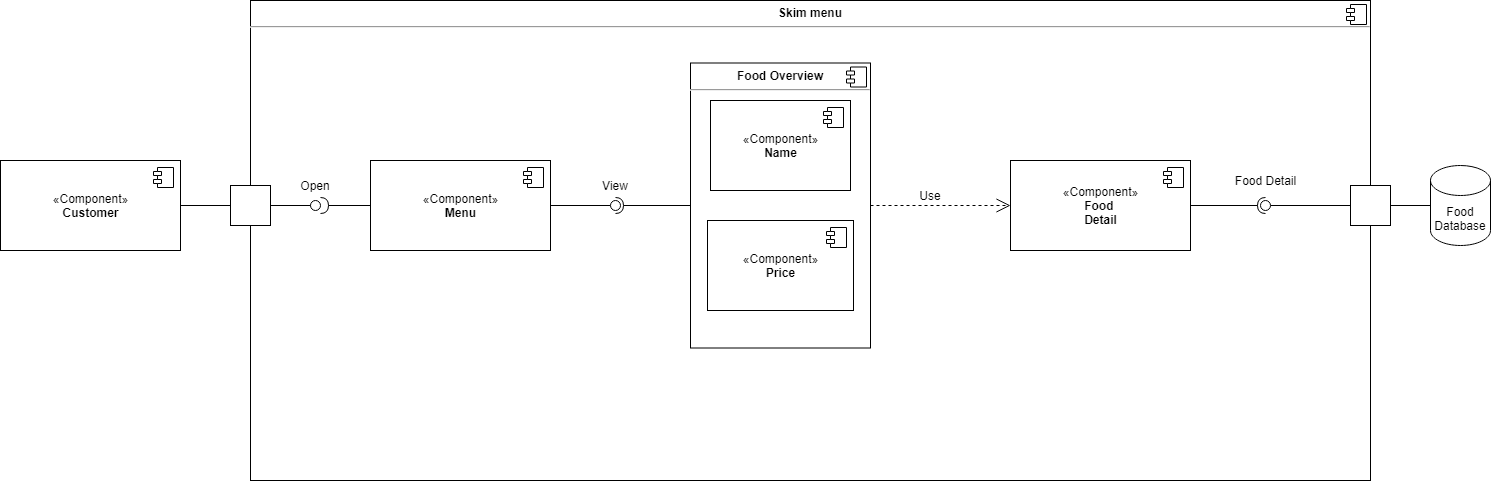

The diagram above was exported from draw.io. Its source (the exported page's mxGraphModel, read from the mxfile embedded in the PNG):
<mxGraphModel dx="3555" dy="2000" grid="1" gridSize="10" guides="1" tooltips="1" connect="1" arrows="1" fold="1" page="1" pageScale="1" pageWidth="827" pageHeight="1169" math="0" shadow="0">
  <root>
    <mxCell id="0" />
    <mxCell id="1" parent="0" />
    <mxCell id="GKXxL8nniKuyr5wNuur0-7" value="&lt;p style=&quot;margin: 0px ; margin-top: 6px ; text-align: center&quot;&gt;&lt;b&gt;Skim menu&lt;/b&gt;&lt;/p&gt;&lt;hr&gt;&lt;p style=&quot;margin: 0px ; margin-left: 8px&quot;&gt;&lt;br&gt;&lt;/p&gt;" style="align=left;overflow=fill;html=1;dropTarget=0;" parent="1" vertex="1">
      <mxGeometry x="320" y="60" width="1120" height="480" as="geometry" />
    </mxCell>
    <mxCell id="GKXxL8nniKuyr5wNuur0-8" value="" style="shape=component;jettyWidth=8;jettyHeight=4;align=center;" parent="GKXxL8nniKuyr5wNuur0-7" vertex="1">
      <mxGeometry x="1" width="20" height="20" relative="1" as="geometry">
        <mxPoint x="-24" y="4" as="offset" />
      </mxGeometry>
    </mxCell>
    <mxCell id="GKXxL8nniKuyr5wNuur0-1" value="«Component»&lt;br&gt;&lt;b&gt;Customer&lt;/b&gt;" style="html=1;dropTarget=0;" parent="1" vertex="1">
      <mxGeometry x="70" y="220" width="180" height="90" as="geometry" />
    </mxCell>
    <mxCell id="GKXxL8nniKuyr5wNuur0-2" value="" style="shape=module;jettyWidth=8;jettyHeight=4;" parent="GKXxL8nniKuyr5wNuur0-1" vertex="1">
      <mxGeometry x="1" width="20" height="20" relative="1" as="geometry">
        <mxPoint x="-27" y="7" as="offset" />
      </mxGeometry>
    </mxCell>
    <mxCell id="GKXxL8nniKuyr5wNuur0-3" value="" style="rounded=0;orthogonalLoop=1;jettySize=auto;html=1;endArrow=halfCircle;endFill=0;endSize=6;strokeWidth=1;sketch=0;exitX=0;exitY=0.5;exitDx=0;exitDy=0;" parent="1" source="GKXxL8nniKuyr5wNuur0-5" target="GKXxL8nniKuyr5wNuur0-9" edge="1">
      <mxGeometry relative="1" as="geometry">
        <mxPoint x="330" y="370" as="sourcePoint" />
        <mxPoint x="340" y="310" as="targetPoint" />
      </mxGeometry>
    </mxCell>
    <mxCell id="GKXxL8nniKuyr5wNuur0-5" value="«Component»&lt;br&gt;&lt;b&gt;Menu&lt;/b&gt;" style="html=1;dropTarget=0;align=center;" parent="1" vertex="1">
      <mxGeometry x="440" y="220" width="180" height="90" as="geometry" />
    </mxCell>
    <mxCell id="GKXxL8nniKuyr5wNuur0-6" value="" style="shape=module;jettyWidth=8;jettyHeight=4;align=center;" parent="GKXxL8nniKuyr5wNuur0-5" vertex="1">
      <mxGeometry x="1" width="20" height="20" relative="1" as="geometry">
        <mxPoint x="-27" y="7" as="offset" />
      </mxGeometry>
    </mxCell>
    <mxCell id="GKXxL8nniKuyr5wNuur0-9" value="" style="ellipse;whiteSpace=wrap;html=1;align=center;aspect=fixed;resizable=0;points=[];outlineConnect=0;sketch=0;" parent="1" vertex="1">
      <mxGeometry x="380" y="260" width="10" height="10" as="geometry" />
    </mxCell>
    <mxCell id="GKXxL8nniKuyr5wNuur0-10" value="" style="rounded=0;orthogonalLoop=1;jettySize=auto;html=1;endArrow=none;endFill=0;sketch=0;sourcePerimeterSpacing=0;exitX=1;exitY=0.5;exitDx=0;exitDy=0;" parent="1" source="I_ISNlXNGLA11KkMXEpS-2" target="GKXxL8nniKuyr5wNuur0-9" edge="1">
      <mxGeometry relative="1" as="geometry">
        <mxPoint x="250" y="265" as="sourcePoint" />
        <mxPoint x="300" y="240" as="targetPoint" />
      </mxGeometry>
    </mxCell>
    <mxCell id="c82TpvaYHzLoolI_N1If-1" value="&lt;p style=&quot;margin: 0px ; margin-top: 6px ; text-align: center&quot;&gt;&lt;b&gt;Food Overview&lt;/b&gt;&lt;/p&gt;&lt;hr&gt;&lt;p style=&quot;margin: 0px ; margin-left: 8px&quot;&gt;&lt;br&gt;&lt;/p&gt;" style="align=left;overflow=fill;html=1;dropTarget=0;" parent="1" vertex="1">
      <mxGeometry x="760" y="122.5" width="180" height="285" as="geometry" />
    </mxCell>
    <mxCell id="c82TpvaYHzLoolI_N1If-2" value="" style="shape=component;jettyWidth=8;jettyHeight=4;" parent="c82TpvaYHzLoolI_N1If-1" vertex="1">
      <mxGeometry x="1" width="20" height="20" relative="1" as="geometry">
        <mxPoint x="-24" y="4" as="offset" />
      </mxGeometry>
    </mxCell>
    <mxCell id="c82TpvaYHzLoolI_N1If-3" value="" style="rounded=0;orthogonalLoop=1;jettySize=auto;html=1;endArrow=none;endFill=0;sketch=0;sourcePerimeterSpacing=0;targetPerimeterSpacing=0;exitX=1;exitY=0.5;exitDx=0;exitDy=0;" parent="1" source="GKXxL8nniKuyr5wNuur0-5" target="c82TpvaYHzLoolI_N1If-5" edge="1">
      <mxGeometry relative="1" as="geometry">
        <mxPoint x="600" y="415" as="sourcePoint" />
      </mxGeometry>
    </mxCell>
    <mxCell id="c82TpvaYHzLoolI_N1If-4" value="" style="rounded=0;orthogonalLoop=1;jettySize=auto;html=1;endArrow=halfCircle;endFill=0;entryX=0.5;entryY=0.5;endSize=6;strokeWidth=1;sketch=0;exitX=0;exitY=0.5;exitDx=0;exitDy=0;" parent="1" source="c82TpvaYHzLoolI_N1If-1" target="c82TpvaYHzLoolI_N1If-5" edge="1">
      <mxGeometry relative="1" as="geometry">
        <mxPoint x="640" y="415" as="sourcePoint" />
      </mxGeometry>
    </mxCell>
    <mxCell id="c82TpvaYHzLoolI_N1If-5" value="" style="ellipse;whiteSpace=wrap;html=1;align=center;aspect=fixed;resizable=0;points=[];outlineConnect=0;sketch=0;" parent="1" vertex="1">
      <mxGeometry x="680" y="260" width="10" height="10" as="geometry" />
    </mxCell>
    <mxCell id="c82TpvaYHzLoolI_N1If-6" value="«Component»&lt;br&gt;&lt;b&gt;Name&lt;/b&gt;" style="html=1;dropTarget=0;" parent="1" vertex="1">
      <mxGeometry x="780" y="160" width="140" height="90" as="geometry" />
    </mxCell>
    <mxCell id="c82TpvaYHzLoolI_N1If-7" value="" style="shape=module;jettyWidth=8;jettyHeight=4;" parent="c82TpvaYHzLoolI_N1If-6" vertex="1">
      <mxGeometry x="1" width="20" height="20" relative="1" as="geometry">
        <mxPoint x="-27" y="7" as="offset" />
      </mxGeometry>
    </mxCell>
    <mxCell id="c82TpvaYHzLoolI_N1If-8" value="«Component»&lt;br&gt;&lt;b&gt;Price&lt;/b&gt;" style="html=1;dropTarget=0;" parent="1" vertex="1">
      <mxGeometry x="777" y="280" width="146" height="90" as="geometry" />
    </mxCell>
    <mxCell id="c82TpvaYHzLoolI_N1If-9" value="" style="shape=module;jettyWidth=8;jettyHeight=4;" parent="c82TpvaYHzLoolI_N1If-8" vertex="1">
      <mxGeometry x="1" width="20" height="20" relative="1" as="geometry">
        <mxPoint x="-27" y="7" as="offset" />
      </mxGeometry>
    </mxCell>
    <mxCell id="z8k372yVqWKUivK8gWwo-1" value="«Component»&lt;br&gt;&lt;b&gt;Food &lt;br&gt;Detail&lt;/b&gt;" style="html=1;dropTarget=0;" parent="1" vertex="1">
      <mxGeometry x="1080" y="220" width="180" height="90" as="geometry" />
    </mxCell>
    <mxCell id="z8k372yVqWKUivK8gWwo-2" value="" style="shape=module;jettyWidth=8;jettyHeight=4;" parent="z8k372yVqWKUivK8gWwo-1" vertex="1">
      <mxGeometry x="1" width="20" height="20" relative="1" as="geometry">
        <mxPoint x="-27" y="7" as="offset" />
      </mxGeometry>
    </mxCell>
    <mxCell id="z8k372yVqWKUivK8gWwo-3" value="Food&lt;br&gt;Database" style="shape=cylinder3;whiteSpace=wrap;html=1;boundedLbl=1;backgroundOutline=1;size=15;" parent="1" vertex="1">
      <mxGeometry x="1500" y="225" width="60" height="80" as="geometry" />
    </mxCell>
    <mxCell id="z8k372yVqWKUivK8gWwo-11" value="" style="rounded=0;orthogonalLoop=1;jettySize=auto;html=1;endArrow=none;endFill=0;sketch=0;sourcePerimeterSpacing=0;targetPerimeterSpacing=0;exitX=0;exitY=0.5;exitDx=0;exitDy=0;" parent="1" source="I_ISNlXNGLA11KkMXEpS-4" target="z8k372yVqWKUivK8gWwo-13" edge="1">
      <mxGeometry relative="1" as="geometry">
        <mxPoint x="1340" y="380" as="sourcePoint" />
      </mxGeometry>
    </mxCell>
    <mxCell id="z8k372yVqWKUivK8gWwo-12" value="" style="rounded=0;orthogonalLoop=1;jettySize=auto;html=1;endArrow=halfCircle;endFill=0;entryX=0.5;entryY=0.5;endSize=6;strokeWidth=1;sketch=0;exitX=1;exitY=0.5;exitDx=0;exitDy=0;" parent="1" source="z8k372yVqWKUivK8gWwo-1" target="z8k372yVqWKUivK8gWwo-13" edge="1">
      <mxGeometry relative="1" as="geometry">
        <mxPoint x="1190" y="460" as="sourcePoint" />
      </mxGeometry>
    </mxCell>
    <mxCell id="z8k372yVqWKUivK8gWwo-13" value="" style="ellipse;whiteSpace=wrap;html=1;align=center;aspect=fixed;resizable=0;points=[];outlineConnect=0;sketch=0;" parent="1" vertex="1">
      <mxGeometry x="1330" y="260" width="10" height="10" as="geometry" />
    </mxCell>
    <mxCell id="z8k372yVqWKUivK8gWwo-16" value="" style="endArrow=open;endFill=1;endSize=12;html=1;rounded=0;entryX=0;entryY=0.5;entryDx=0;entryDy=0;dashed=1;exitX=1;exitY=0.5;exitDx=0;exitDy=0;" parent="1" source="c82TpvaYHzLoolI_N1If-1" target="z8k372yVqWKUivK8gWwo-1" edge="1">
      <mxGeometry width="160" relative="1" as="geometry">
        <mxPoint x="1070" y="420" as="sourcePoint" />
        <mxPoint x="1230" y="420" as="targetPoint" />
      </mxGeometry>
    </mxCell>
    <mxCell id="I_ISNlXNGLA11KkMXEpS-2" value="" style="html=1;" parent="1" vertex="1">
      <mxGeometry x="300" y="245" width="40" height="40" as="geometry" />
    </mxCell>
    <mxCell id="I_ISNlXNGLA11KkMXEpS-3" value="" style="endArrow=none;html=1;rounded=0;exitX=1;exitY=0.5;exitDx=0;exitDy=0;entryX=0;entryY=0.5;entryDx=0;entryDy=0;" parent="1" source="GKXxL8nniKuyr5wNuur0-1" target="I_ISNlXNGLA11KkMXEpS-2" edge="1">
      <mxGeometry width="50" height="50" relative="1" as="geometry">
        <mxPoint x="550" y="370" as="sourcePoint" />
        <mxPoint x="600" y="320" as="targetPoint" />
      </mxGeometry>
    </mxCell>
    <mxCell id="I_ISNlXNGLA11KkMXEpS-4" value="" style="html=1;" parent="1" vertex="1">
      <mxGeometry x="1420" y="245" width="40" height="40" as="geometry" />
    </mxCell>
    <mxCell id="I_ISNlXNGLA11KkMXEpS-5" value="" style="endArrow=none;html=1;rounded=0;exitX=1;exitY=0.5;exitDx=0;exitDy=0;entryX=0;entryY=0.5;entryDx=0;entryDy=0;entryPerimeter=0;" parent="1" source="I_ISNlXNGLA11KkMXEpS-4" target="z8k372yVqWKUivK8gWwo-3" edge="1">
      <mxGeometry width="50" height="50" relative="1" as="geometry">
        <mxPoint x="1020" y="370" as="sourcePoint" />
        <mxPoint x="1070" y="320" as="targetPoint" />
      </mxGeometry>
    </mxCell>
    <mxCell id="I_ISNlXNGLA11KkMXEpS-6" value="View" style="text;html=1;strokeColor=none;fillColor=none;align=center;verticalAlign=middle;whiteSpace=wrap;rounded=0;" parent="1" vertex="1">
      <mxGeometry x="655" y="230" width="60" height="30" as="geometry" />
    </mxCell>
    <mxCell id="I_ISNlXNGLA11KkMXEpS-7" value="Use" style="text;html=1;strokeColor=none;fillColor=none;align=center;verticalAlign=middle;whiteSpace=wrap;rounded=0;" parent="1" vertex="1">
      <mxGeometry x="970" y="240" width="60" height="30" as="geometry" />
    </mxCell>
    <mxCell id="I_ISNlXNGLA11KkMXEpS-9" value="Open" style="text;html=1;strokeColor=none;fillColor=none;align=center;verticalAlign=middle;whiteSpace=wrap;rounded=0;" parent="1" vertex="1">
      <mxGeometry x="355" y="230" width="60" height="30" as="geometry" />
    </mxCell>
    <mxCell id="Bx4JCMWqQ4dcDRMLmhq--1" value="Food Detail" style="text;html=1;strokeColor=none;fillColor=none;align=center;verticalAlign=middle;whiteSpace=wrap;rounded=0;" parent="1" vertex="1">
      <mxGeometry x="1292.5" y="225" width="85" height="30" as="geometry" />
    </mxCell>
  </root>
</mxGraphModel>